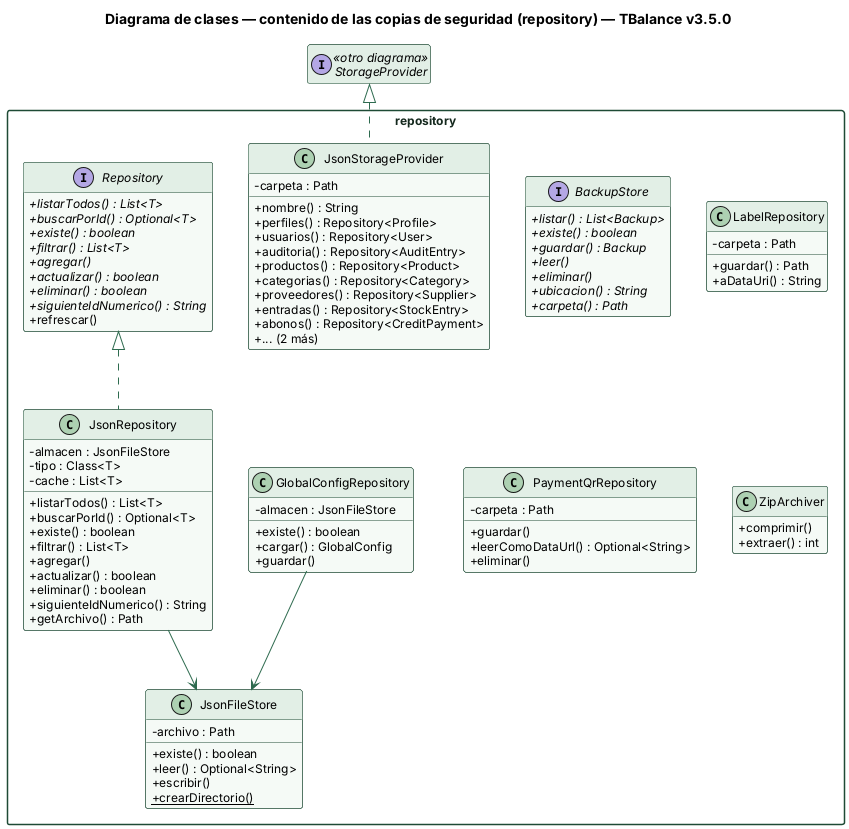

The diagram above was rendered by PlantUML. Its source (embedded in the PNG):
@startuml
skinparam shadowing false
skinparam defaultFontName Helvetica
skinparam defaultFontSize 12
skinparam classAttributeIconSize 0
skinparam packageStyle rectangle
skinparam ArrowColor #2e6b4f
skinparam class {
  BackgroundColor #f5faf6
  BorderColor #1e4a35
  HeaderBackgroundColor #e2efe6
}
skinparam package {
  BorderColor #1e4a35
  FontColor #14281d
}
hide empty members

title Diagrama de clases — contenido de las copias de seguridad (repository) — TBalance v3.5.0

package repository {
interface BackupStore {
  + {abstract} listar() : List<Backup>
  + {abstract} existe() : boolean
  + {abstract} guardar() : Backup
  + {abstract} leer()
  + {abstract} eliminar()
  + {abstract} ubicacion() : String
  + {abstract} carpeta() : Path
}
class GlobalConfigRepository {
  - almacen : JsonFileStore
  + existe() : boolean
  + cargar() : GlobalConfig
  + guardar()
}
class JsonFileStore {
  - archivo : Path
  + existe() : boolean
  + leer() : Optional<String>
  + escribir()
  + {static} crearDirectorio()
}
class JsonRepository {
  - almacen : JsonFileStore
  - tipo : Class<T>
  - cache : List<T>
  + listarTodos() : List<T>
  + buscarPorId() : Optional<T>
  + existe() : boolean
  + filtrar() : List<T>
  + agregar()
  + actualizar() : boolean
  + eliminar() : boolean
  + siguienteIdNumerico() : String
  + getArchivo() : Path
}
class JsonStorageProvider {
  - carpeta : Path
  + nombre() : String
  + perfiles() : Repository<Profile>
  + usuarios() : Repository<User>
  + auditoria() : Repository<AuditEntry>
  + productos() : Repository<Product>
  + categorias() : Repository<Category>
  + proveedores() : Repository<Supplier>
  + entradas() : Repository<StockEntry>
  + abonos() : Repository<CreditPayment>
  + ... (2 más)
}
class LabelRepository {
  - carpeta : Path
  + guardar() : Path
  + aDataUri() : String
}
class PaymentQrRepository {
  - carpeta : Path
  + guardar()
  + leerComoDataUrl() : Optional<String>
  + eliminar()
}
interface Repository {
  + {abstract} listarTodos() : List<T>
  + {abstract} buscarPorId() : Optional<T>
  + {abstract} existe() : boolean
  + {abstract} filtrar() : List<T>
  + {abstract} agregar()
  + {abstract} actualizar() : boolean
  + {abstract} eliminar() : boolean
  + {abstract} siguienteIdNumerico() : String
  + refrescar()
}
class ZipArchiver {
  + comprimir()
  + extraer() : int
}
}
interface StorageProvider <<otro diagrama>>
GlobalConfigRepository --> JsonFileStore
JsonRepository --> JsonFileStore
Repository <|.. JsonRepository
StorageProvider <|.. JsonStorageProvider
@enduml